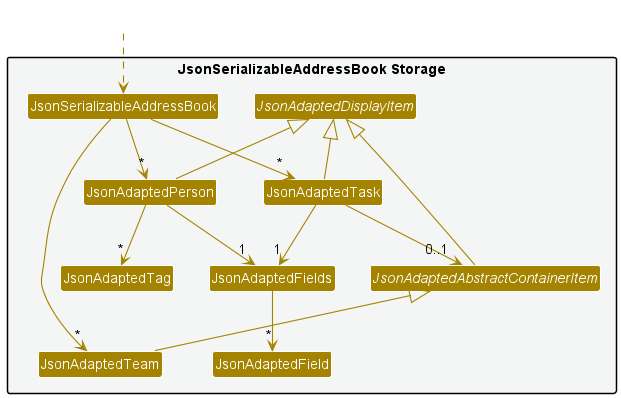

The diagram above was rendered by PlantUML. Its source (embedded in the PNG):
@startuml
!include style.puml
skinparam arrowThickness 1.1
skinparam arrowColor STORAGE_COLOR
skinparam classBackgroundColor STORAGE_COLOR

package "JsonSerializableAddressBook Storage" #F4F6F6{
Class JsonSerializableAddressBook
abstract Class JsonAdaptedAbstractContainerItem
abstract Class JsonAdaptedDisplayItem
Class JsonAdaptedPerson
Class JsonAdaptedTask
Class JsonAdaptedTeam
Class JsonAdaptedTag
Class JsonAdaptedFields
Class JsonAdaptedField
}

Class HiddenOutside #FFFFFF
HiddenOutside ..> JsonSerializableAddressBook

JsonSerializableAddressBook --> "*" JsonAdaptedPerson
JsonSerializableAddressBook --> "*" JsonAdaptedTask
JsonSerializableAddressBook --> "*" JsonAdaptedTeam
JsonAdaptedPerson -up-|> JsonAdaptedDisplayItem
JsonAdaptedTask -up-|> JsonAdaptedDisplayItem
JsonAdaptedTask --> "1" JsonAdaptedFields
JsonAdaptedTask --> "0..1" JsonAdaptedAbstractContainerItem
JsonAdaptedTeam -up-|> JsonAdaptedAbstractContainerItem
JsonAdaptedAbstractContainerItem -up-|> JsonAdaptedDisplayItem
JsonAdaptedPerson --> "*" JsonAdaptedTag
JsonAdaptedPerson --> "1" JsonAdaptedFields
JsonAdaptedFields --> "*" JsonAdaptedField

@enduml